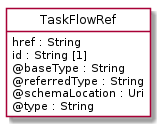

The diagram above was rendered by PlantUML. Its source (embedded in the PNG):
@startuml
hide circle
hide methods
hide stereotype
show <<Enumeration>> stereotype
skinparam class {
   BackgroundColor<<Enumeration>> #E6F5F7
   BackgroundColor<<Ref>> #FFFFE0
   BackgroundColor<<Pivot>> #FFFFFFF
   BackgroundColor<<SimpleType>> #E2F0DA
   BackgroundColor #FCF2E3
}

class TaskFlowRef <<Pivot>> {
    href : String
    id : String [1]
    @baseType : String
    @referredType : String
    @schemaLocation : Uri
    @type : String
}


@enduml